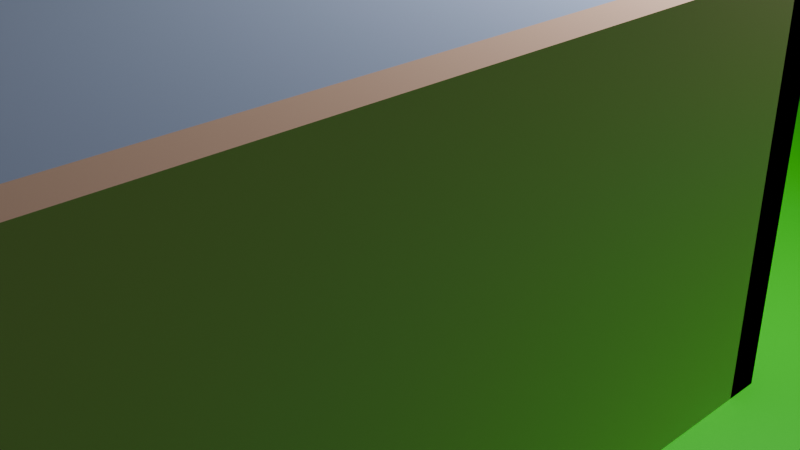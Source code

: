 # Source: testhomemap.blend  (saved by Blender 5.2.45; exported with 4.5.12 LTS)
import bpy
from mathutils import Matrix  # noqa: F401  (used for matrix-valued properties, if any)

bpy.ops.wm.read_factory_settings(use_empty=True)
scene = bpy.context.scene
scene.name = 'Scene'

# ---- collections
col_collection = bpy.data.collections.new('Collection'); scene.collection.children.link(col_collection)

# ---- materials (node trees are filled in below, after node groups)
mat_room_wall = bpy.data.materials.new('room_wall')
mat_room_ceiling = bpy.data.materials.new('room_ceiling')
mat_tall_wall = bpy.data.materials.new('tall_wall')
mat_grass = bpy.data.materials.new('GRASS')
mat_sand = bpy.data.materials.new('sand')

# ---- material node trees
mat_room_wall.use_nodes = True; mat_room_wall.node_tree.nodes.clear()
_N = mat_room_wall.node_tree.nodes; _L = mat_room_wall.node_tree.links
n0 = _N.new('ShaderNodeBsdfPrincipled'); n0.name = 'Principled BSDF'; n0.location = (-200, 100)
n0.inputs[0].default_value = (0.85, 0.55, 0.4, 1.0)
n0.inputs[10].default_value = 0.005
n1 = _N.new('ShaderNodeOutputMaterial'); n1.name = 'Material Output'; n1.location = (200, 100)
_L.new(n0.outputs[0], n1.inputs[0])
n1.is_active_output = True
mat_room_ceiling.use_nodes = True; mat_room_ceiling.node_tree.nodes.clear()
_N = mat_room_ceiling.node_tree.nodes; _L = mat_room_ceiling.node_tree.links
n0 = _N.new('ShaderNodeBsdfPrincipled'); n0.name = 'Principled BSDF'; n0.location = (-200, 100)
n0.inputs[0].default_value = (0.45, 0.55, 0.8, 1.0)
n0.inputs[10].default_value = 0.005
n1 = _N.new('ShaderNodeOutputMaterial'); n1.name = 'Material Output'; n1.location = (200, 100)
_L.new(n0.outputs[0], n1.inputs[0])
n1.is_active_output = True
mat_tall_wall.use_nodes = True; mat_tall_wall.node_tree.nodes.clear()
_N = mat_tall_wall.node_tree.nodes; _L = mat_tall_wall.node_tree.links
n0 = _N.new('ShaderNodeBsdfPrincipled'); n0.name = 'Principled BSDF'; n0.location = (-200, 100)
n0.inputs[0].default_value = (0.75, 0.75, 0.7, 1.0)
n0.inputs[10].default_value = 0.005
n1 = _N.new('ShaderNodeOutputMaterial'); n1.name = 'Material Output'; n1.location = (200, 100)
_L.new(n0.outputs[0], n1.inputs[0])
n1.is_active_output = True
mat_grass.use_nodes = True; mat_grass.node_tree.nodes.clear()
_N = mat_grass.node_tree.nodes; _L = mat_grass.node_tree.links
n0 = _N.new('ShaderNodeBsdfPrincipled'); n0.name = 'Principled BSDF'; n0.location = (-200, 100)
n0.inputs[0].default_value = (0.01403, 0.8, 0.0, 1.0)
n0.inputs[10].default_value = 0.005
n1 = _N.new('ShaderNodeOutputMaterial'); n1.name = 'Material Output'; n1.location = (200, 100)
_L.new(n0.outputs[0], n1.inputs[0])
n1.is_active_output = True
mat_sand.use_nodes = True; mat_sand.node_tree.nodes.clear()
_N = mat_sand.node_tree.nodes; _L = mat_sand.node_tree.links
n0 = _N.new('ShaderNodeBsdfPrincipled'); n0.name = 'Principled BSDF'; n0.location = (-200, 100)
n0.inputs[0].default_value = (0.8, 0.5348, 0.2723, 1.0)
n0.inputs[10].default_value = 0.005
n1 = _N.new('ShaderNodeOutputMaterial'); n1.name = 'Material Output'; n1.location = (200, 100)
_L.new(n0.outputs[0], n1.inputs[0])
n1.is_active_output = True

# ---- world
world_world = bpy.data.worlds.new('World'); scene.world = world_world
world_world.use_nodes = True; world_world.node_tree.nodes.clear()
_N = world_world.node_tree.nodes; _L = world_world.node_tree.links
n0 = _N.new('ShaderNodeOutputWorld'); n0.name = 'World Output'; n0.location = (200, 100)
n1 = _N.new('ShaderNodeBackground'); n1.name = 'Background'; n1.location = (-200, 100)
n1.inputs[0].default_value = (0.05088, 0.05088, 0.05088, 1.0)
_L.new(n1.outputs[0], n0.inputs[0])
n0.is_active_output = True
world_world.color = (0.05088, 0.05088, 0.05088)
world_world.sun_shadow_jitter_overblur = 0.0

# ---- cameras
cam_camera = bpy.data.cameras.new('Camera')
cam_camera.clip_end = 100.0
cam_camera.ortho_scale = 7.314

# ---- lights
light_light = bpy.data.lights.new('Light', 'POINT')
light_light.energy = 1000.0
light_light.shadow_soft_size = 0.1

# ---- meshes
me_room_back = bpy.data.meshes.new('room_back')
me_room_back.from_pydata([(-4.0, -8.5, -0.1), (-4.0, -8.5, 3.3), (-4.0, -8.2, -0.1), (-4.0, -8.2, 3.3), (4.0, -8.5, -0.1), (4.0, -8.5, 3.3), (4.0, -8.2, -0.1), (4.0, -8.2, 3.3)], [], [(0, 1, 3, 2), (2, 3, 7, 6), (6, 7, 5, 4), (4, 5, 1, 0), (2, 6, 4, 0), (7, 3, 1, 5)])
me_room_back.materials.append(mat_room_wall)
me_room_back.update()
me_room_left = bpy.data.meshes.new('room_left')
me_room_left.from_pydata([(-4.0, -8.5, -0.1), (-4.0, -8.5, 3.3), (-4.0, 0.0, -0.1), (-4.0, 0.0, 3.3), (-3.7, -8.5, -0.1), (-3.7, -8.5, 3.3), (-3.7, 0.0, -0.1), (-3.7, 0.0, 3.3)], [], [(0, 1, 3, 2), (2, 3, 7, 6), (6, 7, 5, 4), (4, 5, 1, 0), (2, 6, 4, 0), (7, 3, 1, 5)])
me_room_left.materials.append(mat_room_wall)
me_room_left.update()
me_room_right = bpy.data.meshes.new('room_right')
me_room_right.from_pydata([(3.7, -8.5, -0.1), (3.7, -8.5, 3.3), (3.7, 0.0, -0.1), (3.7, 0.0, 3.3), (4.0, -8.5, -0.1), (4.0, -8.5, 3.3), (4.0, 0.0, -0.1), (4.0, 0.0, 3.3)], [], [(0, 1, 3, 2), (2, 3, 7, 6), (6, 7, 5, 4), (4, 5, 1, 0), (2, 6, 4, 0), (7, 3, 1, 5)])
me_room_right.materials.append(mat_room_wall)
me_room_right.update()
me_room_front_l = bpy.data.meshes.new('room_front_l')
me_room_front_l.from_pydata([(-4.0, -0.3, -0.1), (-4.0, -0.3, 3.3), (-4.0, 0.0, -0.1), (-4.0, 0.0, 3.3), (-0.8, -0.3, -0.1), (-0.8, -0.3, 3.3), (-0.8, 0.0, -0.1), (-0.8, 0.0, 3.3)], [], [(0, 1, 3, 2), (2, 3, 7, 6), (6, 7, 5, 4), (4, 5, 1, 0), (2, 6, 4, 0), (7, 3, 1, 5)])
me_room_front_l.materials.append(mat_room_wall)
me_room_front_l.update()
me_room_front_r = bpy.data.meshes.new('room_front_r')
me_room_front_r.from_pydata([(0.8, -0.3, -0.1), (0.8, -0.3, 3.3), (0.8, 0.0, -0.1), (0.8, 0.0, 3.3), (4.0, -0.3, -0.1), (4.0, -0.3, 3.3), (4.0, 0.0, -0.1), (4.0, 0.0, 3.3)], [], [(0, 1, 3, 2), (2, 3, 7, 6), (6, 7, 5, 4), (4, 5, 1, 0), (2, 6, 4, 0), (7, 3, 1, 5)])
me_room_front_r.materials.append(mat_room_wall)
me_room_front_r.update()
me_room_lintel = bpy.data.meshes.new('room_lintel')
me_room_lintel.from_pydata([(-0.8, -0.3, 2.3), (-0.8, -0.3, 3.3), (-0.8, 0.0, 2.3), (-0.8, 0.0, 3.3), (0.8, -0.3, 2.3), (0.8, -0.3, 3.3), (0.8, 0.0, 2.3), (0.8, 0.0, 3.3)], [], [(0, 1, 3, 2), (2, 3, 7, 6), (6, 7, 5, 4), (4, 5, 1, 0), (2, 6, 4, 0), (7, 3, 1, 5)])
me_room_lintel.materials.append(mat_room_wall)
me_room_lintel.update()
me_room_ceiling = bpy.data.meshes.new('room_ceiling')
me_room_ceiling.from_pydata([(-3.7, -8.2, 3.0), (-3.7, -8.2, 3.3), (-3.7, -0.3, 3.0), (-3.7, -0.3, 3.3), (3.7, -8.2, 3.0), (3.7, -8.2, 3.3), (3.7, -0.3, 3.0), (3.7, -0.3, 3.3)], [], [(0, 1, 3, 2), (2, 3, 7, 6), (6, 7, 5, 4), (4, 5, 1, 0), (2, 6, 4, 0), (7, 3, 1, 5)])
me_room_ceiling.materials.append(mat_room_ceiling)
me_room_ceiling.update()
me_tall_wall = bpy.data.meshes.new('tall_wall')
me_tall_wall.from_pydata([(-6.5, -5.0, -0.1), (-6.5, -5.0, 6.0), (-6.5, 12.0, -0.1), (-6.5, 12.0, 6.0), (-6.0, -5.0, -0.1), (-6.0, -5.0, 6.0), (-6.0, 12.0, -0.1), (-6.0, 12.0, 6.0)], [], [(0, 1, 3, 2), (2, 3, 7, 6), (6, 7, 5, 4), (4, 5, 1, 0), (2, 6, 4, 0), (7, 3, 1, 5)])
me_tall_wall.materials.append(mat_tall_wall)
me_tall_wall.update()
me_cylinder = bpy.data.meshes.new('Cylinder')
me_cylinder.from_pydata([(-2.3e-07, 20.0, -2.0), (-2.3e-07, 20.0, 0.0), (3.902, 19.62, -2.0), (3.902, 19.62, 0.0), (7.654, 18.48, -2.0), (7.654, 18.48, 0.0), (11.11, 16.63, -2.0), (11.11, 16.63, 0.0), (14.14, 14.14, -2.0), (14.14, 14.14, 0.0), (16.63, 11.11, -2.0), (16.63, 11.11, 0.0), (18.48, 7.654, -2.0), (18.48, 7.654, 0.0), (19.62, 3.902, -2.0), (19.62, 3.902, 0.0), (20.0, -3.539e-08, -2.0), (20.0, -3.539e-08, 0.0), (19.62, -3.902, -2.0), (19.62, -3.902, 0.0), (18.48, -7.654, -2.0), (18.48, -7.654, 0.0), (16.63, -11.11, -2.0), (16.63, -11.11, 0.0), (14.14, -14.14, -2.0), (14.14, -14.14, 0.0), (11.11, -16.63, -2.0), (11.11, -16.63, 0.0), (7.654, -18.48, -2.0), (7.654, -18.48, 0.0), (3.902, -19.62, -2.0), (3.902, -19.62, 0.0), (-2.3e-07, -20.0, -2.0), (-2.3e-07, -20.0, 0.0), (-3.902, -19.62, -2.0), (-3.902, -19.62, 0.0), (-7.654, -18.48, -2.0), (-7.654, -18.48, 0.0), (-11.11, -16.63, -2.0), (-11.11, -16.63, 0.0), (-14.14, -14.14, -2.0), (-14.14, -14.14, 0.0), (-16.63, -11.11, -2.0), (-16.63, -11.11, 0.0), (-18.48, -7.654, -2.0), (-18.48, -7.654, 0.0), (-19.62, -3.902, -2.0), (-19.62, -3.902, 0.0), (-20.0, -3.539e-08, -2.0), (-20.0, -3.539e-08, 0.0), (-19.62, 3.902, -2.0), (-19.62, 3.902, 0.0), (-18.48, 7.654, -2.0), (-18.48, 7.654, 0.0), (-16.63, 11.11, -2.0), (-16.63, 11.11, 0.0), (-14.14, 14.14, -2.0), (-14.14, 14.14, 0.0), (-11.11, 16.63, -2.0), (-11.11, 16.63, 0.0), (-7.654, 18.48, -2.0), (-7.654, 18.48, 0.0), (-3.902, 19.62, -2.0), (-3.902, 19.62, 0.0)], [], [(0, 1, 3, 2), (2, 3, 5, 4), (4, 5, 7, 6), (6, 7, 9, 8), (8, 9, 11, 10), (10, 11, 13, 12), (12, 13, 15, 14), (14, 15, 17, 16), (16, 17, 19, 18), (18, 19, 21, 20), (20, 21, 23, 22), (22, 23, 25, 24), (24, 25, 27, 26), (26, 27, 29, 28), (28, 29, 31, 30), (30, 31, 33, 32), (32, 33, 35, 34), (34, 35, 37, 36), (36, 37, 39, 38), (38, 39, 41, 40), (40, 41, 43, 42), (42, 43, 45, 44), (44, 45, 47, 46), (46, 47, 49, 48), (48, 49, 51, 50), (50, 51, 53, 52), (52, 53, 55, 54), (54, 55, 57, 56), (56, 57, 59, 58), (58, 59, 61, 60), (3, 1, 63, 61, 59, 57, 55, 53, 51, 49, 47, 45, 43, 41, 39, 37, 35, 33, 31, 29, 27, 25, 23, 21, 19, 17, 15, 13, 11, 9, 7, 5), (60, 61, 63, 62), (62, 63, 1, 0), (0, 2, 4, 6, 8, 10, 12, 14, 16, 18, 20, 22, 24, 26, 28, 30, 32, 34, 36, 38, 40, 42, 44, 46, 48, 50, 52, 54, 56, 58, 60, 62)])
_uv = me_cylinder.uv_layers.new(name='UVMap')
_uv.uv.foreach_set('vector', [1.0, 0.5, 1.0, 1.0, 0.9688, 1.0, 0.9688, 0.5, 0.9688, 0.5, 0.9688, 1.0, 0.9375, 1.0, 0.9375, 0.5, 0.9375, 0.5, 0.9375, 1.0, 0.9062, 1.0, 0.9062, 0.5, 0.9062, 0.5, 0.9062, 1.0, 0.875, 1.0, 0.875, 0.5, 0.875, 0.5, 0.875, 1.0, 0.8438, 1.0, 0.8438, 0.5, 0.8438, 0.5, 0.8438, 1.0, 0.8125, 1.0, 0.8125, 0.5, 0.8125, 0.5, 0.8125, 1.0, 0.7812, 1.0, 0.7812, 0.5, 0.7812, 0.5, 0.7812, 1.0, 0.75, 1.0, 0.75, 0.5, 0.75, 0.5, 0.75, 1.0, 0.7188, 1.0, 0.7188, 0.5, 0.7188, 0.5, 0.7188, 1.0, 0.6875, 1.0, 0.6875, 0.5, 0.6875, 0.5, 0.6875, 1.0, 0.6562, 1.0, 0.6562, 0.5, 0.6562, 0.5, 0.6562, 1.0, 0.625, 1.0, 0.625, 0.5, 0.625, 0.5, 0.625, 1.0, 0.5938, 1.0, 0.5938, 0.5, 0.5938, 0.5, 0.5938, 1.0, 0.5625, 1.0, 0.5625, 0.5, 0.5625, 0.5, 0.5625, 1.0, 0.5312, 1.0, 0.5312, 0.5, 0.5312, 0.5, 0.5312, 1.0, 0.5, 1.0, 0.5, 0.5, 0.5, 0.5, 0.5, 1.0, 0.4688, 1.0, 0.4688, 0.5, 0.4688, 0.5, 0.4688, 1.0, 0.4375, 1.0, 0.4375, 0.5, 0.4375, 0.5, 0.4375, 1.0, 0.4062, 1.0, 0.4062, 0.5, 0.4062, 0.5, 0.4062, 1.0, 0.375, 1.0, 0.375, 0.5, 0.375, 0.5, 0.375, 1.0, 0.3438, 1.0, 0.3438, 0.5, 0.3438, 0.5, 0.3438, 1.0, 0.3125, 1.0, 0.3125, 0.5, 0.3125, 0.5, 0.3125, 1.0, 0.2812, 1.0, 0.2812, 0.5, 0.2812, 0.5, 0.2812, 1.0, 0.25, 1.0, 0.25, 0.5, 0.25, 0.5, 0.25, 1.0, 0.2188, 1.0, 0.2188, 0.5, 0.2188, 0.5, 0.2188, 1.0, 0.1875, 1.0, 0.1875, 0.5, 0.1875, 0.5, 0.1875, 1.0, 0.1562, 1.0, 0.1562, 0.5, 0.1562, 0.5, 0.1562, 1.0, 0.125, 1.0, 0.125, 0.5, 0.125, 0.5, 0.125, 1.0, 0.09375, 1.0, 0.09375, 0.5, 0.09375, 0.5, 0.09375, 1.0, 0.0625, 1.0, 0.0625, 0.5, 0.2968, 0.4854, 0.25, 0.49, 0.2032, 0.4854, 0.1582, 0.4717, 0.1167, 0.4496, 0.08029, 0.4197, 0.05045, 0.3833, 0.02827, 0.3418, 0.01461, 0.2968, 0.01, 0.25, 0.01461, 0.2032, 0.02827, 0.1582, 0.05045, 0.1167, 0.08029, 0.08029, 0.1167, 0.05045, 0.1582, 0.02827, 0.2032, 0.01461, 0.25, 0.01, 0.2968, 0.01461, 0.3418, 0.02827, 0.3833, 0.05045, 0.4197, 0.08029, 0.4496, 0.1167, 0.4717, 0.1582, 0.4854, 0.2032, 0.49, 0.25, 0.4854, 0.2968, 0.4717, 0.3418, 0.4496, 0.3833, 0.4197, 0.4197, 0.3833, 0.4496, 0.3418, 0.4717, 0.0625, 0.5, 0.0625, 1.0, 0.03125, 1.0, 0.03125, 0.5, 0.03125, 0.5, 0.03125, 1.0, 0.0, 1.0, 0.0, 0.5, 0.75, 0.49, 0.7968, 0.4854, 0.8418, 0.4717, 0.8833, 0.4496, 0.9197, 0.4197, 0.9496, 0.3833, 0.9717, 0.3418, 0.9854, 0.2968, 0.99, 0.25, 0.9854, 0.2032, 0.9717, 0.1582, 0.9496, 0.1167, 0.9197, 0.08029, 0.8833, 0.05045, 0.8418, 0.02827, 0.7968, 0.01461, 0.75, 0.01, 0.7032, 0.01461, 0.6582, 0.02827, 0.6167, 0.05045, 0.5803, 0.08029, 0.5504, 0.1167, 0.5283, 0.1582, 0.5146, 0.2032, 0.51, 0.25, 0.5146, 0.2968, 0.5283, 0.3418, 0.5504, 0.3833, 0.5803, 0.4197, 0.6167, 0.4496, 0.6582, 0.4717, 0.7032, 0.4854])
me_cylinder.materials.append(mat_grass)
me_cylinder.update()
me_cylinder_001 = bpy.data.meshes.new('Cylinder.001')
me_cylinder_001.from_pydata([(-3.511e-07, 30.0, -2.2), (-3.511e-07, 30.0, -0.2), (5.853, 29.42, -2.2), (5.853, 29.42, -0.2), (11.48, 27.72, -2.2), (11.48, 27.72, -0.2), (16.67, 24.94, -2.2), (16.67, 24.94, -0.2), (21.21, 21.21, -2.2), (21.21, 21.21, -0.2), (24.94, 16.67, -2.2), (24.94, 16.67, -0.2), (27.72, 11.48, -2.2), (27.72, 11.48, -0.2), (29.42, 5.853, -2.2), (29.42, 5.853, -0.2), (30.0, -5.402e-08, -2.2), (30.0, -5.402e-08, -0.2), (29.42, -5.853, -2.2), (29.42, -5.853, -0.2), (27.72, -11.48, -2.2), (27.72, -11.48, -0.2), (24.94, -16.67, -2.2), (24.94, -16.67, -0.2), (21.21, -21.21, -2.2), (21.21, -21.21, -0.2), (16.67, -24.94, -2.2), (16.67, -24.94, -0.2), (11.48, -27.72, -2.2), (11.48, -27.72, -0.2), (5.853, -29.42, -2.2), (5.853, -29.42, -0.2), (-3.511e-07, -30.0, -2.2), (-3.511e-07, -30.0, -0.2), (-5.853, -29.42, -2.2), (-5.853, -29.42, -0.2), (-11.48, -27.72, -2.2), (-11.48, -27.72, -0.2), (-16.67, -24.94, -2.2), (-16.67, -24.94, -0.2), (-21.21, -21.21, -2.2), (-21.21, -21.21, -0.2), (-24.94, -16.67, -2.2), (-24.94, -16.67, -0.2), (-27.72, -11.48, -2.2), (-27.72, -11.48, -0.2), (-29.42, -5.853, -2.2), (-29.42, -5.853, -0.2), (-30.0, -5.402e-08, -2.2), (-30.0, -5.402e-08, -0.2), (-29.42, 5.853, -2.2), (-29.42, 5.853, -0.2), (-27.72, 11.48, -2.2), (-27.72, 11.48, -0.2), (-24.94, 16.67, -2.2), (-24.94, 16.67, -0.2), (-21.21, 21.21, -2.2), (-21.21, 21.21, -0.2), (-16.67, 24.94, -2.2), (-16.67, 24.94, -0.2), (-11.48, 27.72, -2.2), (-11.48, 27.72, -0.2), (-5.853, 29.42, -2.2), (-5.853, 29.42, -0.2)], [], [(0, 1, 3, 2), (2, 3, 5, 4), (4, 5, 7, 6), (6, 7, 9, 8), (8, 9, 11, 10), (10, 11, 13, 12), (12, 13, 15, 14), (14, 15, 17, 16), (16, 17, 19, 18), (18, 19, 21, 20), (20, 21, 23, 22), (22, 23, 25, 24), (24, 25, 27, 26), (26, 27, 29, 28), (28, 29, 31, 30), (30, 31, 33, 32), (32, 33, 35, 34), (34, 35, 37, 36), (36, 37, 39, 38), (38, 39, 41, 40), (40, 41, 43, 42), (42, 43, 45, 44), (44, 45, 47, 46), (46, 47, 49, 48), (48, 49, 51, 50), (50, 51, 53, 52), (52, 53, 55, 54), (54, 55, 57, 56), (56, 57, 59, 58), (58, 59, 61, 60), (3, 1, 63, 61, 59, 57, 55, 53, 51, 49, 47, 45, 43, 41, 39, 37, 35, 33, 31, 29, 27, 25, 23, 21, 19, 17, 15, 13, 11, 9, 7, 5), (60, 61, 63, 62), (62, 63, 1, 0), (0, 2, 4, 6, 8, 10, 12, 14, 16, 18, 20, 22, 24, 26, 28, 30, 32, 34, 36, 38, 40, 42, 44, 46, 48, 50, 52, 54, 56, 58, 60, 62)])
_uv = me_cylinder_001.uv_layers.new(name='UVMap')
_uv.uv.foreach_set('vector', [1.0, 0.5, 1.0, 1.0, 0.9688, 1.0, 0.9688, 0.5, 0.9688, 0.5, 0.9688, 1.0, 0.9375, 1.0, 0.9375, 0.5, 0.9375, 0.5, 0.9375, 1.0, 0.9062, 1.0, 0.9062, 0.5, 0.9062, 0.5, 0.9062, 1.0, 0.875, 1.0, 0.875, 0.5, 0.875, 0.5, 0.875, 1.0, 0.8438, 1.0, 0.8438, 0.5, 0.8438, 0.5, 0.8438, 1.0, 0.8125, 1.0, 0.8125, 0.5, 0.8125, 0.5, 0.8125, 1.0, 0.7812, 1.0, 0.7812, 0.5, 0.7812, 0.5, 0.7812, 1.0, 0.75, 1.0, 0.75, 0.5, 0.75, 0.5, 0.75, 1.0, 0.7188, 1.0, 0.7188, 0.5, 0.7188, 0.5, 0.7188, 1.0, 0.6875, 1.0, 0.6875, 0.5, 0.6875, 0.5, 0.6875, 1.0, 0.6562, 1.0, 0.6562, 0.5, 0.6562, 0.5, 0.6562, 1.0, 0.625, 1.0, 0.625, 0.5, 0.625, 0.5, 0.625, 1.0, 0.5938, 1.0, 0.5938, 0.5, 0.5938, 0.5, 0.5938, 1.0, 0.5625, 1.0, 0.5625, 0.5, 0.5625, 0.5, 0.5625, 1.0, 0.5312, 1.0, 0.5312, 0.5, 0.5312, 0.5, 0.5312, 1.0, 0.5, 1.0, 0.5, 0.5, 0.5, 0.5, 0.5, 1.0, 0.4688, 1.0, 0.4688, 0.5, 0.4688, 0.5, 0.4688, 1.0, 0.4375, 1.0, 0.4375, 0.5, 0.4375, 0.5, 0.4375, 1.0, 0.4062, 1.0, 0.4062, 0.5, 0.4062, 0.5, 0.4062, 1.0, 0.375, 1.0, 0.375, 0.5, 0.375, 0.5, 0.375, 1.0, 0.3438, 1.0, 0.3438, 0.5, 0.3438, 0.5, 0.3438, 1.0, 0.3125, 1.0, 0.3125, 0.5, 0.3125, 0.5, 0.3125, 1.0, 0.2812, 1.0, 0.2812, 0.5, 0.2812, 0.5, 0.2812, 1.0, 0.25, 1.0, 0.25, 0.5, 0.25, 0.5, 0.25, 1.0, 0.2188, 1.0, 0.2188, 0.5, 0.2188, 0.5, 0.2188, 1.0, 0.1875, 1.0, 0.1875, 0.5, 0.1875, 0.5, 0.1875, 1.0, 0.1562, 1.0, 0.1562, 0.5, 0.1562, 0.5, 0.1562, 1.0, 0.125, 1.0, 0.125, 0.5, 0.125, 0.5, 0.125, 1.0, 0.09375, 1.0, 0.09375, 0.5, 0.09375, 0.5, 0.09375, 1.0, 0.0625, 1.0, 0.0625, 0.5, 0.2968, 0.4854, 0.25, 0.49, 0.2032, 0.4854, 0.1582, 0.4717, 0.1167, 0.4496, 0.08029, 0.4197, 0.05045, 0.3833, 0.02827, 0.3418, 0.01461, 0.2968, 0.01, 0.25, 0.01461, 0.2032, 0.02827, 0.1582, 0.05045, 0.1167, 0.08029, 0.08029, 0.1167, 0.05045, 0.1582, 0.02827, 0.2032, 0.01461, 0.25, 0.01, 0.2968, 0.01461, 0.3418, 0.02827, 0.3833, 0.05045, 0.4197, 0.08029, 0.4496, 0.1167, 0.4717, 0.1582, 0.4854, 0.2032, 0.49, 0.25, 0.4854, 0.2968, 0.4717, 0.3418, 0.4496, 0.3833, 0.4197, 0.4197, 0.3833, 0.4496, 0.3418, 0.4717, 0.0625, 0.5, 0.0625, 1.0, 0.03125, 1.0, 0.03125, 0.5, 0.03125, 0.5, 0.03125, 1.0, 0.0, 1.0, 0.0, 0.5, 0.75, 0.49, 0.7968, 0.4854, 0.8418, 0.4717, 0.8833, 0.4496, 0.9197, 0.4197, 0.9496, 0.3833, 0.9717, 0.3418, 0.9854, 0.2968, 0.99, 0.25, 0.9854, 0.2032, 0.9717, 0.1582, 0.9496, 0.1167, 0.9197, 0.08029, 0.8833, 0.05045, 0.8418, 0.02827, 0.7968, 0.01461, 0.75, 0.01, 0.7032, 0.01461, 0.6582, 0.02827, 0.6167, 0.05045, 0.5803, 0.08029, 0.5504, 0.1167, 0.5283, 0.1582, 0.5146, 0.2032, 0.51, 0.25, 0.5146, 0.2968, 0.5283, 0.3418, 0.5504, 0.3833, 0.5803, 0.4197, 0.6167, 0.4496, 0.6582, 0.4717, 0.7032, 0.4854])
me_cylinder_001.materials.append(mat_sand)
me_cylinder_001.update()

# ---- objects
ob_room_back = bpy.data.objects.new('room_back', me_room_back)
ob_room_left = bpy.data.objects.new('room_left', me_room_left)
ob_room_right = bpy.data.objects.new('room_right', me_room_right)
ob_room_front_l = bpy.data.objects.new('room_front_l', me_room_front_l)
ob_room_front_r = bpy.data.objects.new('room_front_r', me_room_front_r)
ob_room_lintel = bpy.data.objects.new('room_lintel', me_room_lintel)
ob_room_ceiling = bpy.data.objects.new('room_ceiling', me_room_ceiling)
ob_tall_wall = bpy.data.objects.new('tall_wall', me_tall_wall)
ob_light = bpy.data.objects.new('Light', light_light)
ob_camera = bpy.data.objects.new('Camera', cam_camera)
ob_cylinder = bpy.data.objects.new('Cylinder', me_cylinder)
ob_cylinder_001 = bpy.data.objects.new('Cylinder.001', me_cylinder_001)

# ---- transforms, parenting, visibility, modifiers, constraints
ob_room_back.location = (0.0, 0.0, 0.0)
ob_room_left.location = (0.0, 0.0, 0.0)
ob_room_right.location = (0.0, 0.0, 0.0)
ob_room_front_l.location = (0.0, 0.0, 0.0)
ob_room_front_r.location = (0.0, 0.0, 0.0)
ob_room_lintel.location = (0.0, 0.0, 0.0)
ob_room_ceiling.location = (0.0, 0.0, 0.0)
ob_tall_wall.location = (0.0, 0.0, 0.0)
ob_light.location = (4.076, 1.005, 5.904)
ob_light.rotation_euler = (0.6503, 0.05522, 1.866)
ob_light.lock_rotations_4d = False
ob_light.empty_display_type = 'ARROWS'
ob_light.color = (0.0, 0.0, 0.0, 0.0)
ob_light.lineart.crease_threshold = 0.0
ob_camera.location = (7.359, -6.926, 4.958)
ob_camera.rotation_euler = (1.109, 0.0, 0.8149)
ob_camera.lock_rotations_4d = False
ob_camera.empty_display_type = 'ARROWS'
ob_camera.color = (0.0, 0.0, 0.0, 0.0)
ob_camera.display_type = 'WIRE'
ob_camera.lineart.crease_threshold = 0.0
ob_cylinder.location = (0.0, 0.0, 0.0)
ob_cylinder_001.location = (0.0, 0.0, 0.0)

# ---- collection membership
scene.collection.objects.link(ob_room_back)
scene.collection.objects.link(ob_room_left)
scene.collection.objects.link(ob_room_right)
scene.collection.objects.link(ob_room_front_l)
scene.collection.objects.link(ob_room_front_r)
scene.collection.objects.link(ob_room_lintel)
scene.collection.objects.link(ob_room_ceiling)
scene.collection.objects.link(ob_tall_wall)
col_collection.objects.link(ob_light)
col_collection.objects.link(ob_camera)
col_collection.objects.link(ob_cylinder)
col_collection.objects.link(ob_cylinder_001)

# ---- scene / render settings (as saved in the file)
scene.camera = ob_camera
scene.frame_start = 1; scene.frame_end = 250; scene.frame_set(1)
scene.render.engine = 'BLENDER_EEVEE_NEXT'
scene.render.bake_bias = 0.0
scene.render.bake_samples = 0
scene.render.compositor_device = 'GPU'
scene.eevee.use_volume_custom_range = False
scene.eevee.fast_gi_thickness_near = 0.1
scene.eevee.fast_gi_thickness_far = 0.0
scene.eevee.ray_tracing_options.screen_trace_thickness = 0.1
bpy.context.view_layer.update()
